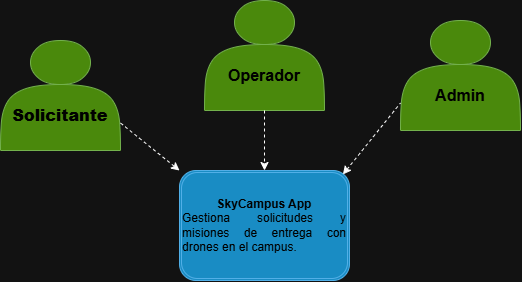

The diagram above was exported from draw.io. Its source (the exported page's mxGraphModel, read from the mxfile embedded in the PNG):
<mxGraphModel dx="1022" dy="564" grid="1" gridSize="10" guides="1" tooltips="1" connect="1" arrows="1" fold="1" page="1" pageScale="1" pageWidth="827" pageHeight="1169" math="0" shadow="0">
  <root>
    <mxCell id="0" />
    <mxCell id="1" parent="0" />
    <mxCell id="gHdIaX8JfgZdMY-oy-YR-2" parent="1" style="shape=actor;whiteSpace=wrap;html=1;fillColor=#60a917;fontColor=#ffffff;strokeColor=#2D7600;" value="&lt;div&gt;&lt;font size=&quot;3&quot;&gt;&lt;b style=&quot;color: light-dark(rgb(0, 0, 0), rgb(0, 0, 0));&quot;&gt;&lt;br&gt;&lt;/b&gt;&lt;/font&gt;&lt;/div&gt;&lt;font size=&quot;3&quot;&gt;&lt;b style=&quot;color: light-dark(rgb(0, 0, 0), rgb(0, 0, 0));&quot;&gt;&lt;div&gt;&lt;font size=&quot;3&quot;&gt;&lt;b&gt;&lt;br&gt;&lt;/b&gt;&lt;/font&gt;&lt;/div&gt;&lt;div&gt;&lt;b style=&quot;background-color: transparent;&quot;&gt;Solicitante&lt;/b&gt;&lt;/div&gt;&lt;/b&gt;&lt;/font&gt;" vertex="1">
      <mxGeometry height="110" width="120" x="150" y="140" as="geometry" />
    </mxCell>
    <mxCell id="gHdIaX8JfgZdMY-oy-YR-3" parent="1" style="shape=ext;double=1;rounded=1;whiteSpace=wrap;html=1;fillColor=#1ba1e2;fontColor=#ffffff;strokeColor=#006EAF;" value="&lt;font style=&quot;font-size: 12px;&quot;&gt;&lt;b style=&quot;color: light-dark(rgb(0, 0, 0), rgb(0, 0, 0));&quot;&gt;SkyCampus App&lt;/b&gt;&lt;/font&gt;&lt;div style=&quot;text-align: justify;&quot;&gt;&lt;font style=&quot;font-size: 12px; color: light-dark(rgb(0, 0, 0), rgb(0, 0, 0));&quot;&gt;Gestiona solicitudes y misiones de entrega con drones en el campus.&lt;/font&gt;&lt;/div&gt;" vertex="1">
      <mxGeometry height="110" width="170" x="329" y="270" as="geometry" />
    </mxCell>
    <mxCell id="gHdIaX8JfgZdMY-oy-YR-4" parent="1" style="shape=actor;whiteSpace=wrap;html=1;fillColor=#60a917;fontColor=#ffffff;strokeColor=#2D7600;" value="&lt;div&gt;&lt;font size=&quot;3&quot;&gt;&lt;b style=&quot;color: light-dark(rgb(0, 0, 0), rgb(0, 0, 0));&quot;&gt;&lt;br&gt;&lt;/b&gt;&lt;/font&gt;&lt;/div&gt;&lt;font size=&quot;3&quot;&gt;&lt;span style=&quot;color: light-dark(rgb(0, 0, 0), rgb(0, 0, 0));&quot;&gt;&lt;div style=&quot;font-weight: bold;&quot;&gt;&lt;font size=&quot;3&quot;&gt;&lt;b&gt;&lt;br&gt;&lt;/b&gt;&lt;/font&gt;&lt;/div&gt;&lt;div style=&quot;&quot;&gt;&lt;b&gt;Operador&lt;/b&gt;&lt;/div&gt;&lt;/span&gt;&lt;/font&gt;" vertex="1">
      <mxGeometry height="110" width="120" x="354" y="100" as="geometry" />
    </mxCell>
    <mxCell id="gHdIaX8JfgZdMY-oy-YR-5" parent="1" style="shape=actor;whiteSpace=wrap;html=1;fillColor=#60a917;fontColor=#ffffff;strokeColor=#2D7600;" value="&lt;div&gt;&lt;font size=&quot;3&quot;&gt;&lt;b style=&quot;color: light-dark(rgb(0, 0, 0), rgb(0, 0, 0));&quot;&gt;&lt;br&gt;&lt;/b&gt;&lt;/font&gt;&lt;/div&gt;&lt;font size=&quot;3&quot;&gt;&lt;span style=&quot;color: light-dark(rgb(0, 0, 0), rgb(0, 0, 0));&quot;&gt;&lt;div style=&quot;font-weight: bold;&quot;&gt;&lt;font size=&quot;3&quot;&gt;&lt;b&gt;&lt;br&gt;&lt;/b&gt;&lt;/font&gt;&lt;/div&gt;&lt;div style=&quot;&quot;&gt;&lt;b&gt;Admin&lt;/b&gt;&lt;/div&gt;&lt;/span&gt;&lt;/font&gt;" vertex="1">
      <mxGeometry height="110" width="120" x="550" y="120" as="geometry" />
    </mxCell>
    <mxCell id="gHdIaX8JfgZdMY-oy-YR-6" edge="1" parent="1" source="gHdIaX8JfgZdMY-oy-YR-2" style="endArrow=classic;dashed=1;html=1;rounded=0;exitX=1;exitY=0.75;exitDx=0;exitDy=0;entryX=0;entryY=0;entryDx=0;entryDy=0;endFill=1;" target="gHdIaX8JfgZdMY-oy-YR-3" value="">
      <mxGeometry height="50" relative="1" width="50" as="geometry">
        <mxPoint x="390" y="350" as="sourcePoint" />
        <mxPoint x="440" y="300" as="targetPoint" />
      </mxGeometry>
    </mxCell>
    <mxCell id="gHdIaX8JfgZdMY-oy-YR-7" edge="1" parent="1" source="gHdIaX8JfgZdMY-oy-YR-4" style="endArrow=classic;dashed=1;html=1;rounded=0;exitX=0.5;exitY=1;exitDx=0;exitDy=0;entryX=0.5;entryY=0;entryDx=0;entryDy=0;endFill=1;" target="gHdIaX8JfgZdMY-oy-YR-3" value="">
      <mxGeometry height="50" relative="1" width="50" as="geometry">
        <mxPoint x="390" y="350" as="sourcePoint" />
        <mxPoint x="440" y="300" as="targetPoint" />
      </mxGeometry>
    </mxCell>
    <mxCell id="gHdIaX8JfgZdMY-oy-YR-8" edge="1" parent="1" source="gHdIaX8JfgZdMY-oy-YR-3" style="endArrow=none;dashed=1;html=1;rounded=0;exitX=0.961;exitY=0.036;exitDx=0;exitDy=0;exitPerimeter=0;entryX=0;entryY=0.75;entryDx=0;entryDy=0;endFill=0;startArrow=classic;startFill=1;" target="gHdIaX8JfgZdMY-oy-YR-5" value="">
      <mxGeometry height="50" relative="1" width="50" as="geometry">
        <mxPoint x="390" y="350" as="sourcePoint" />
        <mxPoint x="440" y="300" as="targetPoint" />
      </mxGeometry>
    </mxCell>
  </root>
</mxGraphModel>